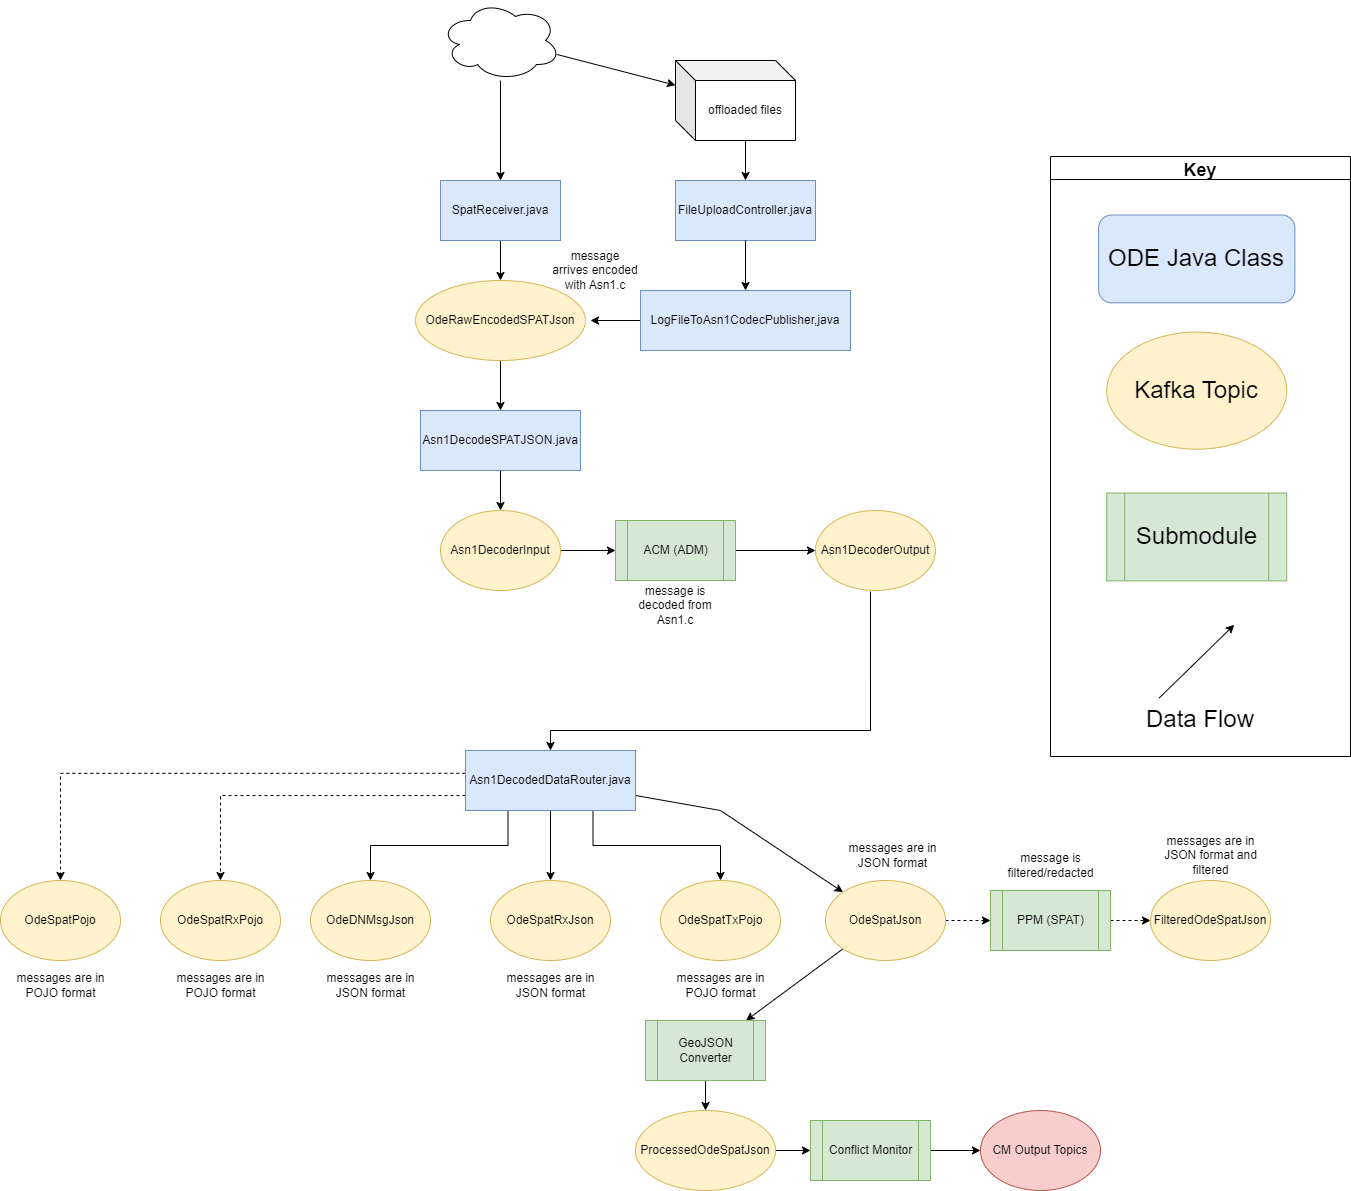

The diagram above was exported from draw.io. Its source (the exported page's mxGraphModel, read from the mxfile embedded in the PNG):
<mxGraphModel dx="3892" dy="2467" grid="1" gridSize="10" guides="1" tooltips="1" connect="1" arrows="1" fold="1" page="1" pageScale="1" pageWidth="827" pageHeight="1169" math="0" shadow="0">
  <root>
    <mxCell id="WIyWlLk6GJQsqaUBKTNV-0" />
    <mxCell id="WIyWlLk6GJQsqaUBKTNV-1" parent="WIyWlLk6GJQsqaUBKTNV-0" />
    <mxCell id="OYyFW5qYjDA_U_2kRjRC-1" style="edgeStyle=orthogonalEdgeStyle;rounded=0;orthogonalLoop=1;jettySize=auto;html=1;exitX=0.25;exitY=1;exitDx=0;exitDy=0;" parent="WIyWlLk6GJQsqaUBKTNV-1" source="8ujiRsxlkH-QBAE6qNTh-2" target="OYyFW5qYjDA_U_2kRjRC-0" edge="1">
      <mxGeometry relative="1" as="geometry" />
    </mxCell>
    <mxCell id="OYyFW5qYjDA_U_2kRjRC-3" style="edgeStyle=orthogonalEdgeStyle;rounded=0;orthogonalLoop=1;jettySize=auto;html=1;" parent="WIyWlLk6GJQsqaUBKTNV-1" source="8ujiRsxlkH-QBAE6qNTh-2" target="OYyFW5qYjDA_U_2kRjRC-2" edge="1">
      <mxGeometry relative="1" as="geometry" />
    </mxCell>
    <mxCell id="OYyFW5qYjDA_U_2kRjRC-5" style="edgeStyle=orthogonalEdgeStyle;rounded=0;orthogonalLoop=1;jettySize=auto;html=1;exitX=0.75;exitY=1;exitDx=0;exitDy=0;" parent="WIyWlLk6GJQsqaUBKTNV-1" source="8ujiRsxlkH-QBAE6qNTh-2" target="OYyFW5qYjDA_U_2kRjRC-4" edge="1">
      <mxGeometry relative="1" as="geometry" />
    </mxCell>
    <mxCell id="OYyFW5qYjDA_U_2kRjRC-8" style="rounded=0;orthogonalLoop=1;jettySize=auto;html=1;" parent="WIyWlLk6GJQsqaUBKTNV-1" source="8ujiRsxlkH-QBAE6qNTh-2" target="OYyFW5qYjDA_U_2kRjRC-6" edge="1">
      <mxGeometry relative="1" as="geometry">
        <Array as="points">
          <mxPoint x="-150" y="-230" />
        </Array>
      </mxGeometry>
    </mxCell>
    <mxCell id="n_hmJOZrvF1dUMTtt2SE-5" style="edgeStyle=orthogonalEdgeStyle;rounded=0;orthogonalLoop=1;jettySize=auto;html=1;dashed=1;exitX=0;exitY=0.75;exitDx=0;exitDy=0;" parent="WIyWlLk6GJQsqaUBKTNV-1" source="8ujiRsxlkH-QBAE6qNTh-2" target="OYyFW5qYjDA_U_2kRjRC-12" edge="1">
      <mxGeometry relative="1" as="geometry" />
    </mxCell>
    <mxCell id="n_hmJOZrvF1dUMTtt2SE-6" style="edgeStyle=orthogonalEdgeStyle;rounded=0;orthogonalLoop=1;jettySize=auto;html=1;dashed=1;exitX=-0.001;exitY=0.38;exitDx=0;exitDy=0;exitPerimeter=0;" parent="WIyWlLk6GJQsqaUBKTNV-1" source="8ujiRsxlkH-QBAE6qNTh-2" target="OYyFW5qYjDA_U_2kRjRC-11" edge="1">
      <mxGeometry relative="1" as="geometry" />
    </mxCell>
    <mxCell id="8ujiRsxlkH-QBAE6qNTh-2" value="Asn1DecodedDataRouter.java" style="rounded=0;whiteSpace=wrap;html=1;fillColor=#dae8fc;strokeColor=#6c8ebf;" parent="WIyWlLk6GJQsqaUBKTNV-1" vertex="1">
      <mxGeometry x="-405" y="-290" width="170" height="60" as="geometry" />
    </mxCell>
    <mxCell id="gxxZRGfVhdAJ79STQYsQ-20" style="edgeStyle=orthogonalEdgeStyle;rounded=0;orthogonalLoop=1;jettySize=auto;html=1;entryX=0;entryY=0.5;entryDx=0;entryDy=0;" parent="WIyWlLk6GJQsqaUBKTNV-1" source="gxxZRGfVhdAJ79STQYsQ-5" target="gxxZRGfVhdAJ79STQYsQ-19" edge="1">
      <mxGeometry relative="1" as="geometry" />
    </mxCell>
    <mxCell id="gxxZRGfVhdAJ79STQYsQ-5" value="ACM (ADM)" style="shape=process;whiteSpace=wrap;html=1;backgroundOutline=1;fillColor=#d5e8d4;strokeColor=#82b366;" parent="WIyWlLk6GJQsqaUBKTNV-1" vertex="1">
      <mxGeometry x="-255" y="-520" width="120" height="60" as="geometry" />
    </mxCell>
    <mxCell id="gxxZRGfVhdAJ79STQYsQ-18" style="edgeStyle=orthogonalEdgeStyle;rounded=0;orthogonalLoop=1;jettySize=auto;html=1;entryX=0;entryY=0.5;entryDx=0;entryDy=0;" parent="WIyWlLk6GJQsqaUBKTNV-1" source="gxxZRGfVhdAJ79STQYsQ-13" target="gxxZRGfVhdAJ79STQYsQ-5" edge="1">
      <mxGeometry relative="1" as="geometry" />
    </mxCell>
    <mxCell id="gxxZRGfVhdAJ79STQYsQ-13" value="Asn1DecoderInput" style="ellipse;whiteSpace=wrap;html=1;fillColor=#fff2cc;strokeColor=#d6b656;" parent="WIyWlLk6GJQsqaUBKTNV-1" vertex="1">
      <mxGeometry x="-430" y="-530" width="120" height="80" as="geometry" />
    </mxCell>
    <mxCell id="gxxZRGfVhdAJ79STQYsQ-19" value="Asn1DecoderOutput" style="ellipse;whiteSpace=wrap;html=1;fillColor=#fff2cc;strokeColor=#d6b656;" parent="WIyWlLk6GJQsqaUBKTNV-1" vertex="1">
      <mxGeometry x="-55" y="-530" width="120" height="80" as="geometry" />
    </mxCell>
    <mxCell id="gxxZRGfVhdAJ79STQYsQ-57" style="edgeStyle=orthogonalEdgeStyle;rounded=0;orthogonalLoop=1;jettySize=auto;html=1;entryX=0.5;entryY=0;entryDx=0;entryDy=0;" parent="WIyWlLk6GJQsqaUBKTNV-1" source="gxxZRGfVhdAJ79STQYsQ-58" target="gxxZRGfVhdAJ79STQYsQ-60" edge="1">
      <mxGeometry relative="1" as="geometry" />
    </mxCell>
    <mxCell id="gxxZRGfVhdAJ79STQYsQ-58" value="SpatReceiver.java" style="rounded=0;whiteSpace=wrap;html=1;fillColor=#dae8fc;strokeColor=#6c8ebf;" parent="WIyWlLk6GJQsqaUBKTNV-1" vertex="1">
      <mxGeometry x="-430" y="-860" width="120" height="60" as="geometry" />
    </mxCell>
    <mxCell id="_VHhroGQ1N4wH_tI7Nl9-1" style="edgeStyle=orthogonalEdgeStyle;rounded=0;orthogonalLoop=1;jettySize=auto;html=1;entryX=0.5;entryY=0;entryDx=0;entryDy=0;" parent="WIyWlLk6GJQsqaUBKTNV-1" source="gxxZRGfVhdAJ79STQYsQ-60" target="gxxZRGfVhdAJ79STQYsQ-62" edge="1">
      <mxGeometry relative="1" as="geometry">
        <mxPoint x="-370" y="-644" as="targetPoint" />
      </mxGeometry>
    </mxCell>
    <mxCell id="gxxZRGfVhdAJ79STQYsQ-60" value="OdeRawEncodedSPATJson" style="ellipse;whiteSpace=wrap;html=1;fillColor=#fff2cc;strokeColor=#d6b656;" parent="WIyWlLk6GJQsqaUBKTNV-1" vertex="1">
      <mxGeometry x="-455" y="-760" width="170" height="80" as="geometry" />
    </mxCell>
    <mxCell id="gxxZRGfVhdAJ79STQYsQ-65" style="edgeStyle=orthogonalEdgeStyle;rounded=0;orthogonalLoop=1;jettySize=auto;html=1;entryX=0.5;entryY=0;entryDx=0;entryDy=0;" parent="WIyWlLk6GJQsqaUBKTNV-1" source="gxxZRGfVhdAJ79STQYsQ-62" target="gxxZRGfVhdAJ79STQYsQ-13" edge="1">
      <mxGeometry relative="1" as="geometry" />
    </mxCell>
    <mxCell id="gxxZRGfVhdAJ79STQYsQ-62" value="Asn1DecodeSPATJSON.java" style="rounded=0;whiteSpace=wrap;html=1;fillColor=#dae8fc;strokeColor=#6c8ebf;" parent="WIyWlLk6GJQsqaUBKTNV-1" vertex="1">
      <mxGeometry x="-450" y="-630" width="160" height="60" as="geometry" />
    </mxCell>
    <mxCell id="gxxZRGfVhdAJ79STQYsQ-108" style="edgeStyle=orthogonalEdgeStyle;rounded=0;orthogonalLoop=1;jettySize=auto;html=1;entryX=0.5;entryY=0;entryDx=0;entryDy=0;exitX=0.458;exitY=1.013;exitDx=0;exitDy=0;exitPerimeter=0;" parent="WIyWlLk6GJQsqaUBKTNV-1" source="gxxZRGfVhdAJ79STQYsQ-19" target="8ujiRsxlkH-QBAE6qNTh-2" edge="1">
      <mxGeometry relative="1" as="geometry">
        <mxPoint x="5" y="-330" as="sourcePoint" />
        <Array as="points">
          <mxPoint y="-310" />
          <mxPoint x="-320" y="-310" />
        </Array>
      </mxGeometry>
    </mxCell>
    <mxCell id="_VHhroGQ1N4wH_tI7Nl9-0" style="rounded=0;orthogonalLoop=1;jettySize=auto;html=1;" parent="WIyWlLk6GJQsqaUBKTNV-1" source="jXXAGItoZEFWX7bIlFFn-11" target="gxxZRGfVhdAJ79STQYsQ-58" edge="1">
      <mxGeometry relative="1" as="geometry" />
    </mxCell>
    <mxCell id="j4C8-tte3wrm5SZAyJzM-5" style="rounded=0;orthogonalLoop=1;jettySize=auto;html=1;" parent="WIyWlLk6GJQsqaUBKTNV-1" source="jXXAGItoZEFWX7bIlFFn-11" target="j4C8-tte3wrm5SZAyJzM-0" edge="1">
      <mxGeometry relative="1" as="geometry" />
    </mxCell>
    <mxCell id="jXXAGItoZEFWX7bIlFFn-11" value="" style="ellipse;shape=cloud;whiteSpace=wrap;html=1;" parent="WIyWlLk6GJQsqaUBKTNV-1" vertex="1">
      <mxGeometry x="-430" y="-1040" width="120" height="80" as="geometry" />
    </mxCell>
    <mxCell id="_VHhroGQ1N4wH_tI7Nl9-4" value="" style="group" parent="WIyWlLk6GJQsqaUBKTNV-1" vertex="1" connectable="0">
      <mxGeometry x="180" y="-884" width="300" height="600" as="geometry" />
    </mxCell>
    <mxCell id="_VHhroGQ1N4wH_tI7Nl9-5" value="&lt;font style=&quot;font-size: 24px&quot;&gt;Submodule&lt;/font&gt;" style="shape=process;whiteSpace=wrap;html=1;backgroundOutline=1;fillColor=#d5e8d4;strokeColor=#82b366;labelBackgroundColor=none;" parent="_VHhroGQ1N4wH_tI7Nl9-4" vertex="1">
      <mxGeometry x="56.25" y="336.5853658536585" width="180" height="87.80487804878048" as="geometry" />
    </mxCell>
    <mxCell id="_VHhroGQ1N4wH_tI7Nl9-6" value="Key" style="swimlane;labelBackgroundColor=none;fontSize=18;" parent="_VHhroGQ1N4wH_tI7Nl9-4" vertex="1">
      <mxGeometry width="299.99999999999994" height="600" as="geometry" />
    </mxCell>
    <mxCell id="_VHhroGQ1N4wH_tI7Nl9-8" value="" style="endArrow=classic;html=1;rounded=0;labelBackgroundColor=none;" parent="_VHhroGQ1N4wH_tI7Nl9-6" edge="1">
      <mxGeometry width="50" height="50" relative="1" as="geometry">
        <mxPoint x="108.75" y="541.4634146341463" as="sourcePoint" />
        <mxPoint x="183.74999999999997" y="468.29268292682923" as="targetPoint" />
      </mxGeometry>
    </mxCell>
    <mxCell id="_VHhroGQ1N4wH_tI7Nl9-9" value="&lt;font style=&quot;font-size: 24px&quot;&gt;Kafka Topic&lt;/font&gt;" style="ellipse;whiteSpace=wrap;html=1;fillColor=#fff2cc;strokeColor=#d6b656;labelBackgroundColor=none;" parent="_VHhroGQ1N4wH_tI7Nl9-6" vertex="1">
      <mxGeometry x="56.25" y="175.60975609756096" width="180" height="117.07317073170731" as="geometry" />
    </mxCell>
    <mxCell id="_VHhroGQ1N4wH_tI7Nl9-10" value="&lt;font style=&quot;font-size: 24px&quot;&gt;ODE Java Class&lt;/font&gt;" style="rounded=1;whiteSpace=wrap;html=1;fillColor=#dae8fc;strokeColor=#6c8ebf;labelBackgroundColor=none;" parent="_VHhroGQ1N4wH_tI7Nl9-6" vertex="1">
      <mxGeometry x="48.13" y="58.54" width="196.25" height="87.8" as="geometry" />
    </mxCell>
    <mxCell id="OYyFW5qYjDA_U_2kRjRC-0" value="OdeDNMsgJson" style="ellipse;whiteSpace=wrap;html=1;fillColor=#fff2cc;strokeColor=#d6b656;" parent="WIyWlLk6GJQsqaUBKTNV-1" vertex="1">
      <mxGeometry x="-560" y="-160" width="120" height="80" as="geometry" />
    </mxCell>
    <mxCell id="OYyFW5qYjDA_U_2kRjRC-2" value="OdeSpatRxJson" style="ellipse;whiteSpace=wrap;html=1;fillColor=#fff2cc;strokeColor=#d6b656;" parent="WIyWlLk6GJQsqaUBKTNV-1" vertex="1">
      <mxGeometry x="-380" y="-160" width="120" height="80" as="geometry" />
    </mxCell>
    <mxCell id="OYyFW5qYjDA_U_2kRjRC-4" value="OdeSpatTxPojo" style="ellipse;whiteSpace=wrap;html=1;fillColor=#fff2cc;strokeColor=#d6b656;" parent="WIyWlLk6GJQsqaUBKTNV-1" vertex="1">
      <mxGeometry x="-210" y="-160" width="120" height="80" as="geometry" />
    </mxCell>
    <mxCell id="n_hmJOZrvF1dUMTtt2SE-2" style="edgeStyle=orthogonalEdgeStyle;rounded=0;orthogonalLoop=1;jettySize=auto;html=1;dashed=1;" parent="WIyWlLk6GJQsqaUBKTNV-1" source="OYyFW5qYjDA_U_2kRjRC-6" target="n_hmJOZrvF1dUMTtt2SE-0" edge="1">
      <mxGeometry relative="1" as="geometry" />
    </mxCell>
    <mxCell id="waAwy8PdT1XQP8kkjFfq-7" style="rounded=0;orthogonalLoop=1;jettySize=auto;html=1;exitX=0;exitY=1;exitDx=0;exitDy=0;" parent="WIyWlLk6GJQsqaUBKTNV-1" source="OYyFW5qYjDA_U_2kRjRC-6" target="waAwy8PdT1XQP8kkjFfq-1" edge="1">
      <mxGeometry relative="1" as="geometry" />
    </mxCell>
    <mxCell id="OYyFW5qYjDA_U_2kRjRC-6" value="OdeSpatJson" style="ellipse;whiteSpace=wrap;html=1;fillColor=#fff2cc;strokeColor=#d6b656;" parent="WIyWlLk6GJQsqaUBKTNV-1" vertex="1">
      <mxGeometry x="-45" y="-160" width="120" height="80" as="geometry" />
    </mxCell>
    <mxCell id="OYyFW5qYjDA_U_2kRjRC-11" value="OdeSpatPojo" style="ellipse;whiteSpace=wrap;html=1;fillColor=#fff2cc;strokeColor=#d6b656;" parent="WIyWlLk6GJQsqaUBKTNV-1" vertex="1">
      <mxGeometry x="-870" y="-160" width="120" height="80" as="geometry" />
    </mxCell>
    <mxCell id="OYyFW5qYjDA_U_2kRjRC-12" value="OdeSpatRxPojo" style="ellipse;whiteSpace=wrap;html=1;fillColor=#fff2cc;strokeColor=#d6b656;" parent="WIyWlLk6GJQsqaUBKTNV-1" vertex="1">
      <mxGeometry x="-710" y="-160" width="120" height="80" as="geometry" />
    </mxCell>
    <mxCell id="OYyFW5qYjDA_U_2kRjRC-13" value="FilteredOdeSpatJson" style="ellipse;whiteSpace=wrap;html=1;fillColor=#fff2cc;strokeColor=#d6b656;" parent="WIyWlLk6GJQsqaUBKTNV-1" vertex="1">
      <mxGeometry x="280" y="-160" width="120" height="80" as="geometry" />
    </mxCell>
    <mxCell id="n_hmJOZrvF1dUMTtt2SE-4" style="edgeStyle=orthogonalEdgeStyle;rounded=0;orthogonalLoop=1;jettySize=auto;html=1;dashed=1;" parent="WIyWlLk6GJQsqaUBKTNV-1" source="n_hmJOZrvF1dUMTtt2SE-0" target="OYyFW5qYjDA_U_2kRjRC-13" edge="1">
      <mxGeometry relative="1" as="geometry" />
    </mxCell>
    <mxCell id="n_hmJOZrvF1dUMTtt2SE-0" value="PPM (SPAT)" style="shape=process;whiteSpace=wrap;html=1;backgroundOutline=1;fillColor=#d5e8d4;strokeColor=#82b366;" parent="WIyWlLk6GJQsqaUBKTNV-1" vertex="1">
      <mxGeometry x="120" y="-150" width="120" height="60" as="geometry" />
    </mxCell>
    <mxCell id="Tbv0-RBwRGpsFKKv6rkh-2" value="message is decoded from Asn1.c" style="text;html=1;strokeColor=none;fillColor=none;align=center;verticalAlign=middle;whiteSpace=wrap;rounded=0;" parent="WIyWlLk6GJQsqaUBKTNV-1" vertex="1">
      <mxGeometry x="-250" y="-460" width="110" height="50" as="geometry" />
    </mxCell>
    <mxCell id="Tbv0-RBwRGpsFKKv6rkh-3" value="message is filtered/redacted" style="text;html=1;strokeColor=none;fillColor=none;align=center;verticalAlign=middle;whiteSpace=wrap;rounded=0;" parent="WIyWlLk6GJQsqaUBKTNV-1" vertex="1">
      <mxGeometry x="127.5" y="-200" width="105" height="50" as="geometry" />
    </mxCell>
    <mxCell id="Tbv0-RBwRGpsFKKv6rkh-4" value="&lt;font style=&quot;font-size: 24px&quot;&gt;Data Flow&lt;/font&gt;" style="text;html=1;strokeColor=none;fillColor=none;align=center;verticalAlign=middle;whiteSpace=wrap;rounded=0;labelBackgroundColor=none;" parent="WIyWlLk6GJQsqaUBKTNV-1" vertex="1">
      <mxGeometry x="270" y="-342.53999999999996" width="120" height="43.9" as="geometry" />
    </mxCell>
    <mxCell id="Tbv0-RBwRGpsFKKv6rkh-5" value="messages are in JSON format" style="text;html=1;strokeColor=none;fillColor=none;align=center;verticalAlign=middle;whiteSpace=wrap;rounded=0;" parent="WIyWlLk6GJQsqaUBKTNV-1" vertex="1">
      <mxGeometry x="-552.5" y="-80" width="105" height="50" as="geometry" />
    </mxCell>
    <mxCell id="Tbv0-RBwRGpsFKKv6rkh-6" value="messages are in JSON format" style="text;html=1;strokeColor=none;fillColor=none;align=center;verticalAlign=middle;whiteSpace=wrap;rounded=0;" parent="WIyWlLk6GJQsqaUBKTNV-1" vertex="1">
      <mxGeometry x="-372.5" y="-80" width="105" height="50" as="geometry" />
    </mxCell>
    <mxCell id="Tbv0-RBwRGpsFKKv6rkh-7" value="messages are in POJO format" style="text;html=1;strokeColor=none;fillColor=none;align=center;verticalAlign=middle;whiteSpace=wrap;rounded=0;" parent="WIyWlLk6GJQsqaUBKTNV-1" vertex="1">
      <mxGeometry x="-202.5" y="-80" width="105" height="50" as="geometry" />
    </mxCell>
    <mxCell id="Tbv0-RBwRGpsFKKv6rkh-8" value="messages are in JSON format" style="text;html=1;strokeColor=none;fillColor=none;align=center;verticalAlign=middle;whiteSpace=wrap;rounded=0;" parent="WIyWlLk6GJQsqaUBKTNV-1" vertex="1">
      <mxGeometry x="-30" y="-210" width="105" height="50" as="geometry" />
    </mxCell>
    <mxCell id="Tbv0-RBwRGpsFKKv6rkh-9" value="messages are in POJO format" style="text;html=1;strokeColor=none;fillColor=none;align=center;verticalAlign=middle;whiteSpace=wrap;rounded=0;" parent="WIyWlLk6GJQsqaUBKTNV-1" vertex="1">
      <mxGeometry x="-702.5" y="-80" width="105" height="50" as="geometry" />
    </mxCell>
    <mxCell id="Tbv0-RBwRGpsFKKv6rkh-10" value="messages are in POJO format" style="text;html=1;strokeColor=none;fillColor=none;align=center;verticalAlign=middle;whiteSpace=wrap;rounded=0;" parent="WIyWlLk6GJQsqaUBKTNV-1" vertex="1">
      <mxGeometry x="-862.5" y="-80" width="105" height="50" as="geometry" />
    </mxCell>
    <mxCell id="Tbv0-RBwRGpsFKKv6rkh-11" value="messages are in JSON format and filtered" style="text;html=1;strokeColor=none;fillColor=none;align=center;verticalAlign=middle;whiteSpace=wrap;rounded=0;" parent="WIyWlLk6GJQsqaUBKTNV-1" vertex="1">
      <mxGeometry x="287.5" y="-210" width="105" height="50" as="geometry" />
    </mxCell>
    <mxCell id="waAwy8PdT1XQP8kkjFfq-0" style="edgeStyle=orthogonalEdgeStyle;rounded=0;orthogonalLoop=1;jettySize=auto;html=1;" parent="WIyWlLk6GJQsqaUBKTNV-1" source="waAwy8PdT1XQP8kkjFfq-1" target="waAwy8PdT1XQP8kkjFfq-6" edge="1">
      <mxGeometry relative="1" as="geometry" />
    </mxCell>
    <mxCell id="waAwy8PdT1XQP8kkjFfq-1" value="GeoJSON Converter" style="shape=process;whiteSpace=wrap;html=1;backgroundOutline=1;fillColor=#d5e8d4;strokeColor=#82b366;" parent="WIyWlLk6GJQsqaUBKTNV-1" vertex="1">
      <mxGeometry x="-225" y="-20" width="120" height="60" as="geometry" />
    </mxCell>
    <mxCell id="waAwy8PdT1XQP8kkjFfq-2" style="edgeStyle=none;rounded=0;orthogonalLoop=1;jettySize=auto;html=1;" parent="WIyWlLk6GJQsqaUBKTNV-1" source="waAwy8PdT1XQP8kkjFfq-3" target="waAwy8PdT1XQP8kkjFfq-4" edge="1">
      <mxGeometry relative="1" as="geometry" />
    </mxCell>
    <mxCell id="waAwy8PdT1XQP8kkjFfq-3" value="Conflict Monitor" style="shape=process;whiteSpace=wrap;html=1;backgroundOutline=1;fillColor=#d5e8d4;strokeColor=#82b366;" parent="WIyWlLk6GJQsqaUBKTNV-1" vertex="1">
      <mxGeometry x="-60" y="80" width="120" height="60" as="geometry" />
    </mxCell>
    <mxCell id="waAwy8PdT1XQP8kkjFfq-4" value="CM Output Topics" style="ellipse;whiteSpace=wrap;html=1;fillColor=#f8cecc;strokeColor=#b85450;" parent="WIyWlLk6GJQsqaUBKTNV-1" vertex="1">
      <mxGeometry x="110" y="70" width="120" height="80" as="geometry" />
    </mxCell>
    <mxCell id="waAwy8PdT1XQP8kkjFfq-5" style="edgeStyle=orthogonalEdgeStyle;rounded=0;orthogonalLoop=1;jettySize=auto;html=1;" parent="WIyWlLk6GJQsqaUBKTNV-1" source="waAwy8PdT1XQP8kkjFfq-6" target="waAwy8PdT1XQP8kkjFfq-3" edge="1">
      <mxGeometry relative="1" as="geometry" />
    </mxCell>
    <mxCell id="waAwy8PdT1XQP8kkjFfq-6" value="ProcessedOdeSpatJson" style="ellipse;whiteSpace=wrap;html=1;fillColor=#fff2cc;strokeColor=#d6b656;" parent="WIyWlLk6GJQsqaUBKTNV-1" vertex="1">
      <mxGeometry x="-235" y="70" width="140" height="80" as="geometry" />
    </mxCell>
    <mxCell id="IG-z-BRtjS6SDwSW-aUZ-1" style="edgeStyle=orthogonalEdgeStyle;rounded=0;orthogonalLoop=1;jettySize=auto;html=1;exitX=0;exitY=0;exitDx=70;exitDy=80;exitPerimeter=0;entryX=0.5;entryY=0;entryDx=0;entryDy=0;" parent="WIyWlLk6GJQsqaUBKTNV-1" source="j4C8-tte3wrm5SZAyJzM-0" target="j4C8-tte3wrm5SZAyJzM-2" edge="1">
      <mxGeometry relative="1" as="geometry" />
    </mxCell>
    <mxCell id="j4C8-tte3wrm5SZAyJzM-0" value="offloaded files" style="shape=cube;whiteSpace=wrap;html=1;boundedLbl=1;backgroundOutline=1;darkOpacity=0.05;darkOpacity2=0.1;" parent="WIyWlLk6GJQsqaUBKTNV-1" vertex="1">
      <mxGeometry x="-195" y="-980" width="120" height="80" as="geometry" />
    </mxCell>
    <mxCell id="j4C8-tte3wrm5SZAyJzM-2" value="FileUploadController.java" style="rounded=0;whiteSpace=wrap;html=1;fillColor=#dae8fc;strokeColor=#6c8ebf;" parent="WIyWlLk6GJQsqaUBKTNV-1" vertex="1">
      <mxGeometry x="-195" y="-860" width="140" height="60" as="geometry" />
    </mxCell>
    <mxCell id="j4C8-tte3wrm5SZAyJzM-3" style="rounded=0;orthogonalLoop=1;jettySize=auto;html=1;" parent="WIyWlLk6GJQsqaUBKTNV-1" source="j4C8-tte3wrm5SZAyJzM-2" target="j4C8-tte3wrm5SZAyJzM-4" edge="1">
      <mxGeometry relative="1" as="geometry" />
    </mxCell>
    <mxCell id="IG-z-BRtjS6SDwSW-aUZ-0" style="edgeStyle=orthogonalEdgeStyle;rounded=0;orthogonalLoop=1;jettySize=auto;html=1;exitX=0;exitY=0.5;exitDx=0;exitDy=0;" parent="WIyWlLk6GJQsqaUBKTNV-1" source="j4C8-tte3wrm5SZAyJzM-4" edge="1">
      <mxGeometry relative="1" as="geometry">
        <mxPoint x="-280" y="-720" as="targetPoint" />
      </mxGeometry>
    </mxCell>
    <mxCell id="j4C8-tte3wrm5SZAyJzM-4" value="LogFileToAsn1CodecPublisher,java" style="rounded=0;whiteSpace=wrap;html=1;fillColor=#dae8fc;strokeColor=#6c8ebf;" parent="WIyWlLk6GJQsqaUBKTNV-1" vertex="1">
      <mxGeometry x="-230" y="-750" width="210" height="60" as="geometry" />
    </mxCell>
    <mxCell id="j4C8-tte3wrm5SZAyJzM-9" value="&lt;span&gt;message arrives encoded with Asn1.c&lt;/span&gt;" style="text;html=1;strokeColor=none;fillColor=none;align=center;verticalAlign=middle;whiteSpace=wrap;rounded=0;" parent="WIyWlLk6GJQsqaUBKTNV-1" vertex="1">
      <mxGeometry x="-320" y="-800" width="90" height="60" as="geometry" />
    </mxCell>
  </root>
</mxGraphModel>